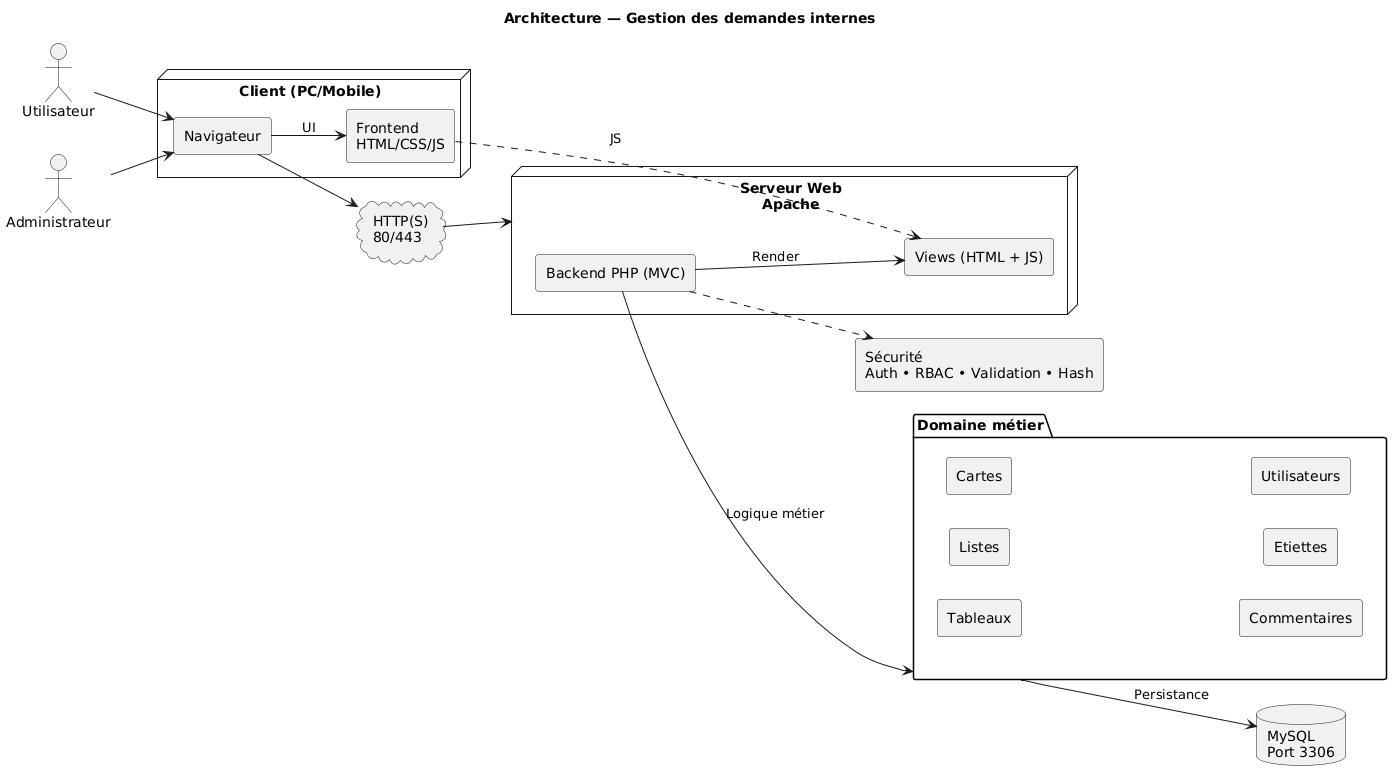

The diagram above was rendered by PlantUML. Its source (embedded in the PNG):
@startuml
title Architecture — Gestion des demandes internes

left to right direction
skinparam componentStyle rectangle
skinparam shadowing false

' ===== Acteurs =====
actor Utilisateur as U
actor Administrateur as A

' ===== Client =====
node "Client (PC/Mobile)" as C {
  component "Navigateur" as B
  component "Frontend\nHTML/CSS/JS" as F
}

U --> B
A --> B
B --> F : UI

' ===== Réseau =====
cloud "HTTP(S)\n80/443" as N
B --> N

' ===== Serveur =====
node "Serveur Web\nApache" as S {
  component "Backend PHP (MVC)" as BE
  component "Views (HTML + JS)" as V
}

N --> S
F ..> V : JS
BE --> V : Render

' ===== Domaine métier =====
package "Domaine métier" as D {
  [Tableaux]
  [Listes]
  [Cartes]
  [Commentaires]
  [Etiettes]
  [Utilisateurs]
}

BE --> D : Logique métier

' ===== Base de données =====
database "MySQL\nPort 3306" as DB
D --> DB : Persistance

' ===== Sécurité =====
component "Sécurité\nAuth • RBAC • Validation • Hash" as SEC
BE ..> SEC
@enduml